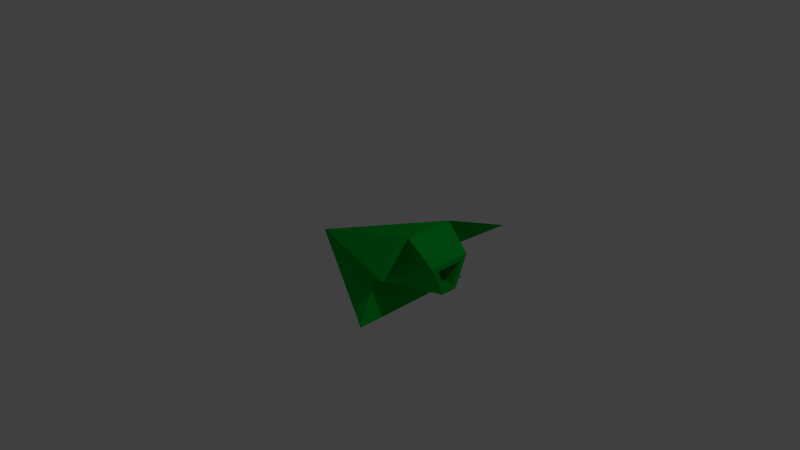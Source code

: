 # Source: fighter.blend  (saved by Blender 2.75.0; exported with 4.5.12 LTS)
import bpy
from mathutils import Matrix  # noqa: F401  (used for matrix-valued properties, if any)

bpy.ops.wm.read_factory_settings(use_empty=True)
scene = bpy.context.scene
scene.name = 'Scene'

# ---- collections
col_collection_1 = bpy.data.collections.new('Collection 1'); scene.collection.children.link(col_collection_1)

# ---- materials (node trees are filled in below, after node groups)
mat_material = bpy.data.materials.new('Material')
mat_material.alpha_threshold = 0.0
mat_material.use_transparent_shadow = False
mat_material.diffuse_color = (0.0, 0.5, 0.04031, 1.0)
mat_material.roughness = 0.5
mat_material.line_color = (0.0, 0.0, 0.0, 1.0)

# ---- material node trees

# ---- world
world_world = bpy.data.worlds.new('World'); scene.world = world_world
world_world.color = (0.05088, 0.05088, 0.05088)
world_world.use_sun_shadow = False
world_world.sun_shadow_jitter_overblur = 0.0
world_world.cycles.sampling_method = 'MANUAL'
world_world.cycles.sample_map_resolution = 256

# ---- cameras
cam_camera = bpy.data.cameras.new('Camera')
cam_camera.clip_end = 100.0
cam_camera.lens = 35.0
cam_camera.sensor_width = 32.0
cam_camera.sensor_height = 18.0
cam_camera.ortho_scale = 7.314
cam_camera.dof.focus_distance = 0.0
cam_camera.dof.aperture_fstop = 128.0

# ---- lights
light_lamp = bpy.data.lights.new('Lamp', 'POINT')
light_lamp.transmission_factor = 0.0
light_lamp.cutoff_distance = 30.0
light_lamp.energy = 100.0
light_lamp.shadow_buffer_clip_start = 1.001
light_lamp.shadow_soft_size = 0.1
light_lamp.shadow_maximum_resolution = 0.006
light_lamp.use_absolute_resolution = True
light_lamp.cycles.use_multiple_importance_sampling = False

# ---- meshes
me_cube = bpy.data.meshes.new('Cube')
me_cube.from_pydata([(-1.0, -4.371e-08, -3.139e-07), (0.7337, -0.3848, -0.8755), (0.7337, -0.3848, 0.8755), (1.298, 0.5285, -1.0), (1.298, 0.5285, 1.0), (0.5, 2.186e-08, -0.4285), (0.5, 2.186e-08, 0.4285), (0.9996, 0.7165, -0.3333), (0.9996, 0.7165, 0.3333), (0.5, 2.186e-08, -0.4285), (0.5, 2.186e-08, 0.4285), (0.9996, 0.7165, -0.3333), (0.9996, 0.7165, 0.3333), (1.342, 0.07948, -0.06425), (1.342, 0.07948, 0.06425), (1.343, 0.3544, -0.1862), (1.343, 0.3544, 0.1862), (1.342, 0.01213, -0.108), (1.342, 0.01213, 0.108), (1.343, 0.4218, -0.2898), (1.343, 0.4218, 0.2898), (0.5959, 0.1781, -0.01814), (0.5959, 0.1781, 0.01814), (0.5962, 0.2558, -0.05259), (0.5961, 0.2558, 0.0526)], [], [(10, 18, 20), (6, 4, 0), (1, 5, 6, 2), (2, 6, 0), (0, 3, 5), (0, 8, 7), (0, 1, 2), (0, 5, 1), (7, 3, 0), (5, 7, 11, 9), (5, 3, 7), (8, 4, 6), (0, 4, 8), (6, 5, 9, 10), (8, 6, 10, 12), (7, 8, 12, 11), (16, 14, 22, 24), (10, 9, 17, 18), (9, 11, 19), (11, 12, 20, 19), (13, 14, 18, 17), (16, 15, 19, 20), (14, 16, 20, 18), (15, 13, 17, 19), (24, 22, 21, 23), (14, 13, 21, 22), (13, 15, 23, 21), (15, 16, 24, 23), (12, 10, 20), (17, 9, 19)])
me_cube.materials.append(mat_material)
me_cube.use_remesh_preserve_volume = False
me_cube.use_remesh_preserve_attributes = False
me_cube.use_mirror_vertex_groups = False
me_cube.update()

# ---- objects
ob_body = bpy.data.objects.new('Body', me_cube)
ob_lamp = bpy.data.objects.new('Lamp', light_lamp)
ob_camera = bpy.data.objects.new('Camera', cam_camera)

# ---- transforms, parenting, visibility, modifiers, constraints
ob_body.location = (0.0, 0.0, 0.0)
ob_body.rotation_euler = (1.571, -0.0, 0.0)
ob_body.lock_rotations_4d = False
ob_body.empty_display_type = 'ARROWS'
ob_body.lineart.crease_threshold = 0.0
ob_lamp.location = (4.076, 1.005, 5.904)
ob_lamp.rotation_euler = (0.6503, 0.05522, 1.866)
ob_lamp.lock_rotations_4d = False
ob_lamp.empty_display_type = 'ARROWS'
ob_lamp.color = (0.0, 0.0, 0.0, 0.0)
ob_lamp.lineart.crease_threshold = 0.0
ob_camera.location = (7.481, -6.508, 5.344)
ob_camera.rotation_euler = (1.109, 0.01082, 0.8149)
ob_camera.lock_rotations_4d = False
ob_camera.empty_display_type = 'ARROWS'
ob_camera.color = (0.0, 0.0, 0.0, 0.0)
ob_camera.display_type = 'WIRE'
ob_camera.lineart.crease_threshold = 0.0

# ---- collection membership
col_collection_1.objects.link(ob_body)
col_collection_1.objects.link(ob_lamp)
col_collection_1.objects.link(ob_camera)

# ---- scene / render settings (as saved in the file)
scene.camera = ob_camera
scene.frame_start = 1; scene.frame_end = 250; scene.frame_set(1)
scene.render.engine = 'BLENDER_EEVEE_NEXT'
scene.render.resolution_percentage = 50
scene.render.dither_intensity = 0.0
scene.cycles.use_denoising = False
scene.cycles.samples = 10
scene.cycles.sampling_pattern = 'TABULATED_SOBOL'
scene.cycles.light_sampling_threshold = 0.0
scene.cycles.use_adaptive_sampling = False
scene.cycles.use_light_tree = False
scene.cycles.blur_glossy = 0.0
scene.cycles.pixel_filter_type = 'GAUSSIAN'
scene.cycles.sample_clamp_indirect = 0.0
scene.view_settings.view_transform = 'Standard'
bpy.context.view_layer.update()
